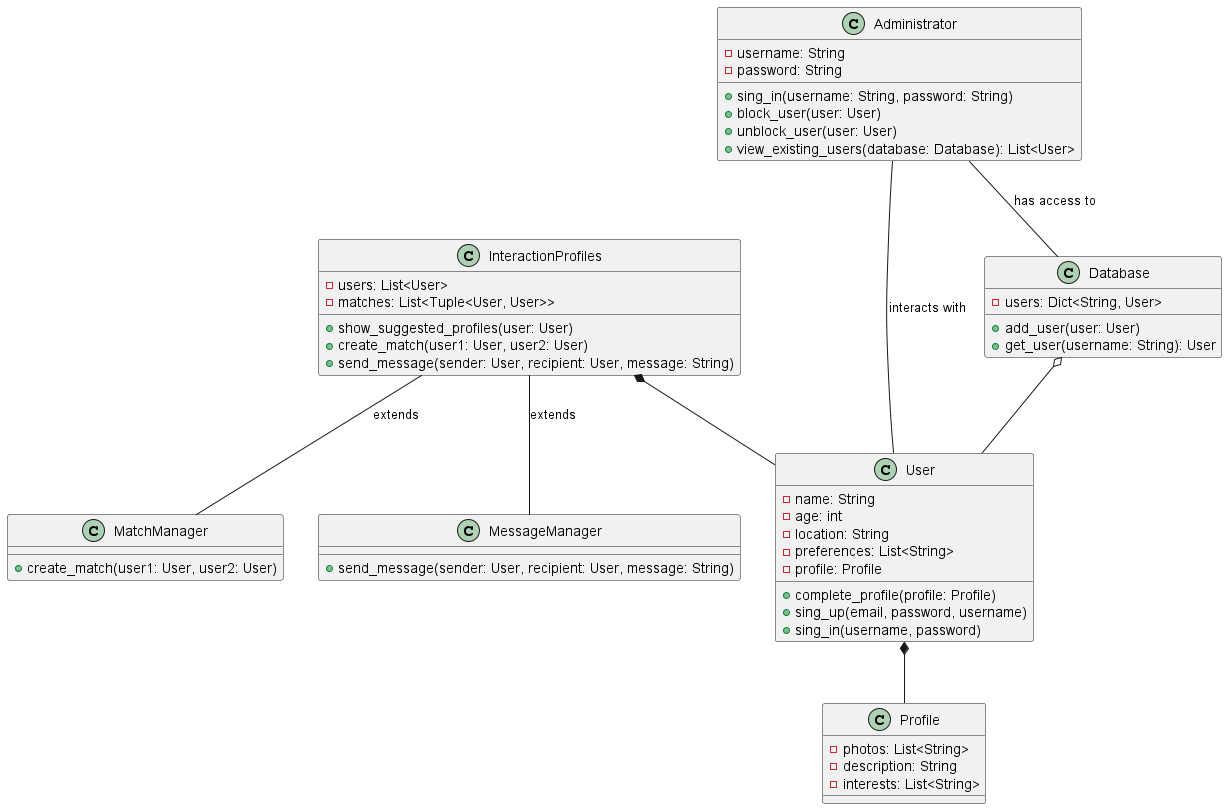

The diagram above was rendered by PlantUML. Its source (embedded in the PNG):
@startuml CD_relation_classes
class User {
    - name: String
    - age: int
    - location: String
    - preferences: List<String>
    - profile: Profile

    + complete_profile(profile: Profile)
    + sing_up(email, password, username)
    + sing_in(username, password)
}

class Profile {
    - photos: List<String>
    - description: String
    - interests: List<String>
}

class InteractionProfiles {
    - users: List<User>
    - matches: List<Tuple<User, User>>

    + show_suggested_profiles(user: User)
    + create_match(user1: User, user2: User)
    + send_message(sender: User, recipient: User, message: String)
}
class MatchManager {
    + create_match(user1: User, user2: User)
}

class MessageManager {
    + send_message(sender: User, recipient: User, message: String)
}

class Database {
    - users: Dict<String, User>

    + add_user(user: User)
    + get_user(username: String): User
}

class Administrator {
    - username: String
    - password: String

    + sing_in(username: String, password: String)
    + block_user(user: User)
    + unblock_user(user: User)
    + view_existing_users(database: Database): List<User>

}

User *-- Profile
InteractionProfiles *-- User
InteractionProfiles -- MatchManager: extends
InteractionProfiles -- MessageManager: extends
Database o-- User
Administrator -- Database: has access to
Administrator -- User: interacts with
@enduml